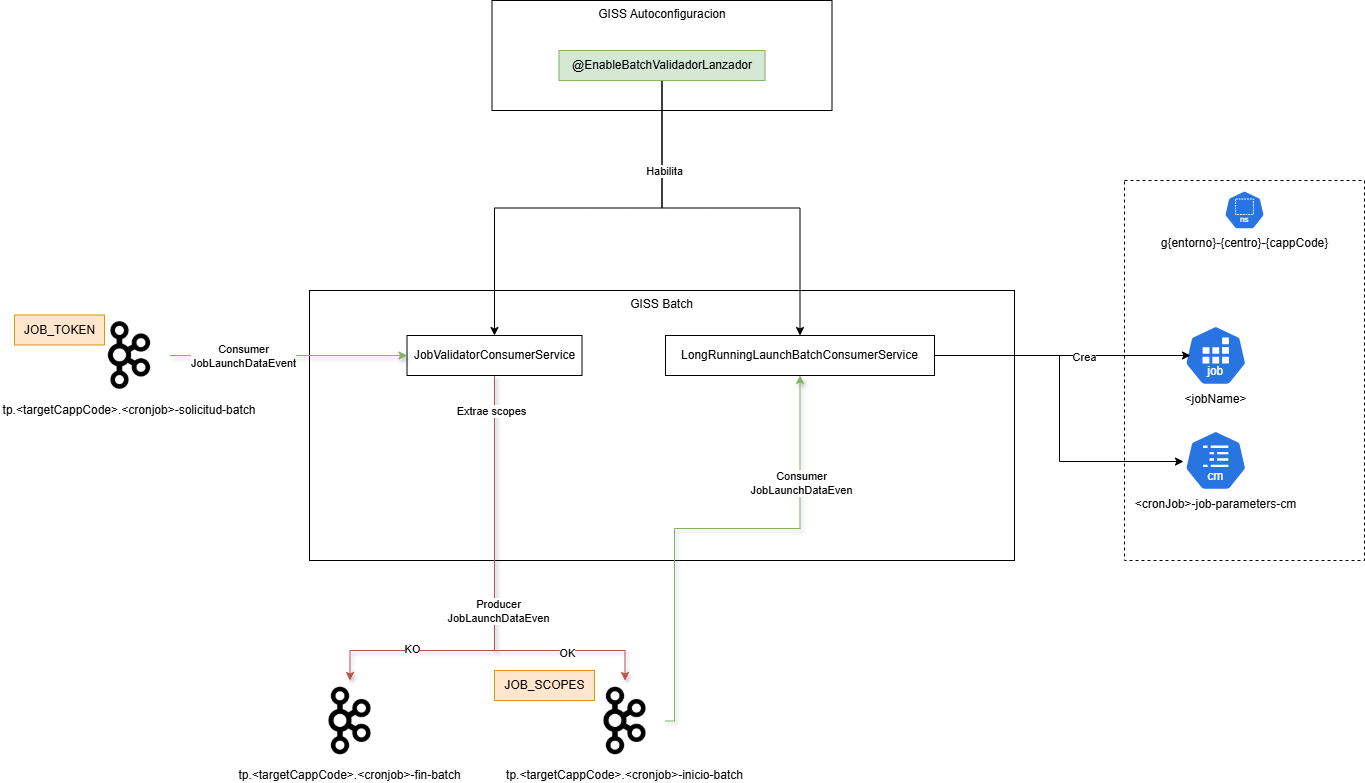

The diagram above was exported from draw.io. Its source (the exported page's mxGraphModel, read from the mxfile embedded in the PNG):
<mxGraphModel dx="1426" dy="2066" grid="1" gridSize="10" guides="1" tooltips="1" connect="1" arrows="1" fold="1" page="1" pageScale="1" pageWidth="827" pageHeight="1169" math="0" shadow="0">
  <root>
    <mxCell id="M3Tgg7TafSgStzDvmufi-0" />
    <mxCell id="M3Tgg7TafSgStzDvmufi-1" parent="M3Tgg7TafSgStzDvmufi-0" />
    <mxCell id="04sESIAstYtImh0wEy5B-3" value="" style="rounded=0;whiteSpace=wrap;html=1;dashed=1;" parent="M3Tgg7TafSgStzDvmufi-1" vertex="1">
      <mxGeometry x="1490" y="20" width="240" height="380" as="geometry" />
    </mxCell>
    <mxCell id="M3Tgg7TafSgStzDvmufi-2" value="GISS Autoconfiguracion" style="rounded=0;whiteSpace=wrap;html=1;verticalAlign=top;" parent="M3Tgg7TafSgStzDvmufi-1" vertex="1">
      <mxGeometry x="857.5" y="-160" width="340" height="110" as="geometry" />
    </mxCell>
    <mxCell id="M3Tgg7TafSgStzDvmufi-3" value="GISS Batch" style="rounded=0;whiteSpace=wrap;html=1;verticalAlign=top;" parent="M3Tgg7TafSgStzDvmufi-1" vertex="1">
      <mxGeometry x="675" y="130" width="705" height="270" as="geometry" />
    </mxCell>
    <mxCell id="oJgqt1Ayio1AsCjnUOL3-12" style="edgeStyle=orthogonalEdgeStyle;rounded=0;orthogonalLoop=1;jettySize=auto;html=1;entryX=0.5;entryY=0;entryDx=0;entryDy=0;" parent="M3Tgg7TafSgStzDvmufi-1" source="M3Tgg7TafSgStzDvmufi-6" target="M3Tgg7TafSgStzDvmufi-9" edge="1">
      <mxGeometry relative="1" as="geometry" />
    </mxCell>
    <mxCell id="oJgqt1Ayio1AsCjnUOL3-13" style="edgeStyle=orthogonalEdgeStyle;rounded=0;orthogonalLoop=1;jettySize=auto;html=1;entryX=0.5;entryY=0;entryDx=0;entryDy=0;" parent="M3Tgg7TafSgStzDvmufi-1" source="M3Tgg7TafSgStzDvmufi-6" target="oJgqt1Ayio1AsCjnUOL3-1" edge="1">
      <mxGeometry relative="1" as="geometry" />
    </mxCell>
    <mxCell id="oJgqt1Ayio1AsCjnUOL3-14" value="Habilita" style="edgeLabel;html=1;align=center;verticalAlign=middle;resizable=0;points=[];" parent="oJgqt1Ayio1AsCjnUOL3-13" vertex="1" connectable="0">
      <mxGeometry x="-0.542" y="2" relative="1" as="geometry">
        <mxPoint as="offset" />
      </mxGeometry>
    </mxCell>
    <mxCell id="M3Tgg7TafSgStzDvmufi-6" value="@EnableBatchValidadorLanzador" style="rounded=0;whiteSpace=wrap;html=1;fillColor=#d5e8d4;strokeColor=#82b366;" parent="M3Tgg7TafSgStzDvmufi-1" vertex="1">
      <mxGeometry x="924.5" y="-110" width="206" height="30" as="geometry" />
    </mxCell>
    <mxCell id="hjtQeZHofpkP9VMAybdn-2" style="edgeStyle=orthogonalEdgeStyle;rounded=0;orthogonalLoop=1;jettySize=auto;html=1;entryX=0.5;entryY=0;entryDx=0;entryDy=0;fillColor=#f8cecc;strokeColor=#b85450;shadow=1;" parent="M3Tgg7TafSgStzDvmufi-1" source="M3Tgg7TafSgStzDvmufi-9" target="hjtQeZHofpkP9VMAybdn-1" edge="1">
      <mxGeometry relative="1" as="geometry">
        <Array as="points">
          <mxPoint x="860" y="490" />
        </Array>
      </mxGeometry>
    </mxCell>
    <mxCell id="oJgqt1Ayio1AsCjnUOL3-3" value="KO" style="edgeLabel;html=1;align=center;verticalAlign=middle;resizable=0;points=[];" parent="hjtQeZHofpkP9VMAybdn-2" vertex="1" connectable="0">
      <mxGeometry x="0.5929" y="-2" relative="1" as="geometry">
        <mxPoint as="offset" />
      </mxGeometry>
    </mxCell>
    <mxCell id="hjtQeZHofpkP9VMAybdn-4" style="edgeStyle=orthogonalEdgeStyle;rounded=0;orthogonalLoop=1;jettySize=auto;html=1;entryX=0.5;entryY=0;entryDx=0;entryDy=0;fillColor=#f8cecc;strokeColor=#b85450;shadow=1;" parent="M3Tgg7TafSgStzDvmufi-1" source="M3Tgg7TafSgStzDvmufi-9" target="hjtQeZHofpkP9VMAybdn-3" edge="1">
      <mxGeometry relative="1" as="geometry">
        <Array as="points">
          <mxPoint x="860" y="490" />
          <mxPoint x="991" y="490" />
        </Array>
      </mxGeometry>
    </mxCell>
    <mxCell id="hjtQeZHofpkP9VMAybdn-6" value="&lt;span style=&quot;color: rgba(0, 0, 0, 0); font-family: monospace; font-size: 0px; text-align: start; background-color: rgb(236, 236, 236);&quot;&gt;%3CmxGraphModel%3E%3Croot%3E%3CmxCell%20id%3D%220%22%2F%3E%3CmxCell%20id%3D%221%22%20parent%3D%220%22%2F%3E%3CmxCell%20id%3D%222%22%20value%3D%22Validacion%20OK%22%20style%3D%22edgeLabel%3Bhtml%3D1%3Balign%3Dcenter%3BverticalAlign%3Dmiddle%3Bresizable%3D0%3Bpoints%3D%5B%5D%3B%22%20vertex%3D%221%22%20connectable%3D%220%22%20parent%3D%221%22%3E%3CmxGeometry%20x%3D%22780%22%20y%3D%22490%22%20as%3D%22geometry%22%2F%3E%3C%2FmxCell%3E%3C%2Froot%3E%3C%2FmxGraphModel%3E&lt;/span&gt;" style="edgeLabel;html=1;align=center;verticalAlign=middle;resizable=0;points=[];" parent="hjtQeZHofpkP9VMAybdn-4" vertex="1" connectable="0">
      <mxGeometry x="0.5798" y="2" relative="1" as="geometry">
        <mxPoint as="offset" />
      </mxGeometry>
    </mxCell>
    <mxCell id="hjtQeZHofpkP9VMAybdn-7" value="&lt;span style=&quot;color: rgba(0, 0, 0, 0); font-family: monospace; font-size: 0px; text-align: start; background-color: rgb(236, 236, 236);&quot;&gt;%3CmxGraphModel%3E%3Croot%3E%3CmxCell%20id%3D%220%22%2F%3E%3CmxCell%20id%3D%221%22%20parent%3D%220%22%2F%3E%3CmxCell%20id%3D%222%22%20value%3D%22Validacion%20OK%22%20style%3D%22edgeLabel%3Bhtml%3D1%3Balign%3Dcenter%3BverticalAlign%3Dmiddle%3Bresizable%3D0%3Bpoints%3D%5B%5D%3B%22%20vertex%3D%221%22%20connectable%3D%220%22%20parent%3D%221%22%3E%3CmxGeometry%20x%3D%22780%22%20y%3D%22490%22%20as%3D%22geometry%22%2F%3E%3C%2FmxCell%3E%3C%2Froot%3E%3C%2FmxGraphModel%3EVa&lt;/span&gt;" style="edgeLabel;html=1;align=center;verticalAlign=middle;resizable=0;points=[];" parent="hjtQeZHofpkP9VMAybdn-4" vertex="1" connectable="0">
      <mxGeometry x="0.4604" relative="1" as="geometry">
        <mxPoint as="offset" />
      </mxGeometry>
    </mxCell>
    <mxCell id="oJgqt1Ayio1AsCjnUOL3-0" value="Extrae scopes" style="edgeLabel;html=1;align=center;verticalAlign=middle;resizable=0;points=[];" parent="hjtQeZHofpkP9VMAybdn-4" vertex="1" connectable="0">
      <mxGeometry x="-0.008" y="-4" relative="1" as="geometry">
        <mxPoint y="-181" as="offset" />
      </mxGeometry>
    </mxCell>
    <mxCell id="oJgqt1Ayio1AsCjnUOL3-2" value="OK" style="edgeLabel;html=1;align=center;verticalAlign=middle;resizable=0;points=[];" parent="hjtQeZHofpkP9VMAybdn-4" vertex="1" connectable="0">
      <mxGeometry x="0.5936" y="-2" relative="1" as="geometry">
        <mxPoint as="offset" />
      </mxGeometry>
    </mxCell>
    <mxCell id="KhDlKa2FRRuc6JsQA1rM-1" value="Producer&lt;div&gt;JobLaunchDataEven&lt;/div&gt;" style="edgeLabel;html=1;align=center;verticalAlign=middle;resizable=0;points=[];" parent="hjtQeZHofpkP9VMAybdn-4" vertex="1" connectable="0">
      <mxGeometry x="0.0798" y="3" relative="1" as="geometry">
        <mxPoint as="offset" />
      </mxGeometry>
    </mxCell>
    <mxCell id="M3Tgg7TafSgStzDvmufi-9" value="JobValidatorConsumerService" style="rounded=0;whiteSpace=wrap;html=1;" parent="M3Tgg7TafSgStzDvmufi-1" vertex="1">
      <mxGeometry x="772.5" y="175" width="175" height="40" as="geometry" />
    </mxCell>
    <mxCell id="oJgqt1Ayio1AsCjnUOL3-8" style="edgeStyle=orthogonalEdgeStyle;rounded=0;orthogonalLoop=1;jettySize=auto;html=1;entryX=0;entryY=0.5;entryDx=0;entryDy=0;fillColor=#d5e8d4;strokeColor=#82b366;shadow=1;" parent="M3Tgg7TafSgStzDvmufi-1" source="M3Tgg7TafSgStzDvmufi-10" target="M3Tgg7TafSgStzDvmufi-9" edge="1">
      <mxGeometry relative="1" as="geometry" />
    </mxCell>
    <mxCell id="KhDlKa2FRRuc6JsQA1rM-0" value="&lt;div&gt;Consumer&lt;/div&gt;&lt;div&gt;JobLaunchDataEvent&lt;/div&gt;" style="edgeLabel;html=1;align=center;verticalAlign=middle;resizable=0;points=[];" parent="oJgqt1Ayio1AsCjnUOL3-8" vertex="1" connectable="0">
      <mxGeometry x="-0.3793" y="1" relative="1" as="geometry">
        <mxPoint x="-1" y="1" as="offset" />
      </mxGeometry>
    </mxCell>
    <mxCell id="M3Tgg7TafSgStzDvmufi-10" value="tp.&lt;targetCappCode&gt;.&lt;cronjob&gt;-solicitud-batch" style="shape=image;verticalLabelPosition=bottom;labelBackgroundColor=default;verticalAlign=top;aspect=fixed;imageAspect=0;image=data:image/webp,(base64 omitted: 8412 chars);" parent="M3Tgg7TafSgStzDvmufi-1" vertex="1">
      <mxGeometry x="454.5" y="154.5" width="81" height="81" as="geometry" />
    </mxCell>
    <mxCell id="M3Tgg7TafSgStzDvmufi-14" value="&lt;span style=&quot;background-color: rgb(255, 255, 255);&quot;&gt;&amp;lt;cronJob&amp;gt;-job-parameters-cm&lt;/span&gt;" style="aspect=fixed;sketch=0;html=1;dashed=0;whitespace=wrap;verticalLabelPosition=bottom;verticalAlign=top;fillColor=#2875E2;strokeColor=#ffffff;points=[[0.005,0.63,0],[0.1,0.2,0],[0.9,0.2,0],[0.5,0,0],[0.995,0.63,0],[0.72,0.99,0],[0.5,1,0],[0.28,0.99,0]];shape=mxgraph.kubernetes.icon2;kubernetesLabel=1;prIcon=cm" parent="M3Tgg7TafSgStzDvmufi-1" vertex="1">
      <mxGeometry x="1550" y="270" width="62.5" height="60" as="geometry" />
    </mxCell>
    <mxCell id="hjtQeZHofpkP9VMAybdn-1" value="tp.&lt;targetCappCode&gt;.&lt;cronjob&gt;-fin-batch" style="shape=image;verticalLabelPosition=bottom;labelBackgroundColor=default;verticalAlign=top;aspect=fixed;imageAspect=0;image=data:image/webp,(base64 omitted: 8412 chars);" parent="M3Tgg7TafSgStzDvmufi-1" vertex="1">
      <mxGeometry x="675" y="520" width="81" height="81" as="geometry" />
    </mxCell>
    <mxCell id="oJgqt1Ayio1AsCjnUOL3-4" style="edgeStyle=orthogonalEdgeStyle;rounded=0;orthogonalLoop=1;jettySize=auto;html=1;entryX=0.5;entryY=1;entryDx=0;entryDy=0;fillColor=#d5e8d4;strokeColor=#82b366;shadow=1;" parent="M3Tgg7TafSgStzDvmufi-1" source="hjtQeZHofpkP9VMAybdn-3" target="oJgqt1Ayio1AsCjnUOL3-1" edge="1">
      <mxGeometry relative="1" as="geometry">
        <Array as="points">
          <mxPoint x="1040" y="561" />
          <mxPoint x="1040" y="368" />
          <mxPoint x="1166" y="368" />
        </Array>
      </mxGeometry>
    </mxCell>
    <mxCell id="oJgqt1Ayio1AsCjnUOL3-5" value="&lt;span style=&quot;color: rgba(0, 0, 0, 0); font-family: monospace; font-size: 0px; text-align: start; background-color: rgb(236, 236, 236);&quot;&gt;%3CmxGraphModel%3E%3Croot%3E%3CmxCell%20id%3D%220%22%2F%3E%3CmxCell%20id%3D%221%22%20parent%3D%220%22%2F%3E%3CmxCell%20id%3D%222%22%20value%3D%22JobLaunchDataEvent%22%20style%3D%22edgeLabel%3Bhtml%3D1%3Balign%3Dcenter%3BverticalAlign%3Dmiddle%3Bresizable%3D0%3Bpoints%3D%5B%5D%3B%22%20vertex%3D%221%22%20connectable%3D%220%22%20parent%3D%221%22%3E%3CmxGeometry%20x%3D%22860%22%20y%3D%2260%22%20as%3D%22geometry%22%2F%3E%3C%2FmxCell%3E%3C%2Froot%3E%3C%2FmxGraphModel%3E&lt;/span&gt;" style="edgeLabel;html=1;align=center;verticalAlign=middle;resizable=0;points=[];" parent="oJgqt1Ayio1AsCjnUOL3-4" vertex="1" connectable="0">
      <mxGeometry x="0.7625" relative="1" as="geometry">
        <mxPoint x="1" as="offset" />
      </mxGeometry>
    </mxCell>
    <mxCell id="9wJpvLxhTzMFb8xjVZHp-0" value="Consumer&lt;div&gt;JobLaunchDataEven&lt;/div&gt;" style="edgeLabel;html=1;align=center;verticalAlign=middle;resizable=0;points=[];" parent="oJgqt1Ayio1AsCjnUOL3-4" vertex="1" connectable="0">
      <mxGeometry x="0.5547" y="-1" relative="1" as="geometry">
        <mxPoint as="offset" />
      </mxGeometry>
    </mxCell>
    <mxCell id="hjtQeZHofpkP9VMAybdn-3" value="tp.&lt;targetCappCode&gt;.&lt;cronjob&gt;-inicio-batch" style="shape=image;verticalLabelPosition=bottom;labelBackgroundColor=default;verticalAlign=top;aspect=fixed;imageAspect=0;image=data:image/webp,(base64 omitted: 8412 chars);" parent="M3Tgg7TafSgStzDvmufi-1" vertex="1">
      <mxGeometry x="950" y="520" width="81" height="81" as="geometry" />
    </mxCell>
    <mxCell id="hjtQeZHofpkP9VMAybdn-9" value="JOB_SCOPES" style="text;html=1;align=center;verticalAlign=middle;resizable=0;points=[];autosize=1;strokeColor=#d79b00;fillColor=#ffe6cc;" parent="M3Tgg7TafSgStzDvmufi-1" vertex="1">
      <mxGeometry x="860" y="510" width="100" height="30" as="geometry" />
    </mxCell>
    <mxCell id="hjtQeZHofpkP9VMAybdn-10" value="JOB_TOKEN" style="text;html=1;align=center;verticalAlign=middle;resizable=0;points=[];autosize=1;strokeColor=#d79b00;fillColor=#ffe6cc;" parent="M3Tgg7TafSgStzDvmufi-1" vertex="1">
      <mxGeometry x="380" y="154.5" width="90" height="30" as="geometry" />
    </mxCell>
    <mxCell id="oJgqt1Ayio1AsCjnUOL3-1" value="LongRunningLaunchBatchConsumerService" style="rounded=0;whiteSpace=wrap;html=1;" parent="M3Tgg7TafSgStzDvmufi-1" vertex="1">
      <mxGeometry x="1031" y="175" width="269" height="40" as="geometry" />
    </mxCell>
    <mxCell id="iwBlvte0GRJc4rz15yVn-0" value="&amp;lt;jobName&amp;gt;" style="aspect=fixed;sketch=0;html=1;dashed=0;whitespace=wrap;verticalLabelPosition=bottom;verticalAlign=top;fillColor=#2875E2;strokeColor=#ffffff;points=[[0.005,0.63,0],[0.1,0.2,0],[0.9,0.2,0],[0.5,0,0],[0.995,0.63,0],[0.72,0.99,0],[0.5,1,0],[0.28,0.99,0]];shape=mxgraph.kubernetes.icon2;kubernetesLabel=1;prIcon=job" parent="M3Tgg7TafSgStzDvmufi-1" vertex="1">
      <mxGeometry x="1550" y="165" width="62.5" height="60" as="geometry" />
    </mxCell>
    <mxCell id="iwBlvte0GRJc4rz15yVn-1" style="edgeStyle=orthogonalEdgeStyle;rounded=0;orthogonalLoop=1;jettySize=auto;html=1;entryX=0.096;entryY=0.5;entryDx=0;entryDy=0;entryPerimeter=0;" parent="M3Tgg7TafSgStzDvmufi-1" source="oJgqt1Ayio1AsCjnUOL3-1" target="iwBlvte0GRJc4rz15yVn-0" edge="1">
      <mxGeometry relative="1" as="geometry" />
    </mxCell>
    <mxCell id="iwBlvte0GRJc4rz15yVn-2" value="Crea" style="edgeLabel;html=1;align=center;verticalAlign=middle;resizable=0;points=[];" parent="iwBlvte0GRJc4rz15yVn-1" vertex="1" connectable="0">
      <mxGeometry x="0.1641" y="-1" relative="1" as="geometry">
        <mxPoint as="offset" />
      </mxGeometry>
    </mxCell>
    <mxCell id="04sESIAstYtImh0wEy5B-0" value="g{entorno}-{centro}-{cappCode}" style="aspect=fixed;sketch=0;html=1;dashed=0;whitespace=wrap;verticalLabelPosition=bottom;verticalAlign=top;fillColor=#2875E2;strokeColor=#ffffff;points=[[0.005,0.63,0],[0.1,0.2,0],[0.9,0.2,0],[0.5,0,0],[0.995,0.63,0],[0.72,0.99,0],[0.5,1,0],[0.28,0.99,0]];shape=mxgraph.kubernetes.icon2;kubernetesLabel=1;prIcon=ns" parent="M3Tgg7TafSgStzDvmufi-1" vertex="1">
      <mxGeometry x="1589.68" y="30" width="40.63" height="39" as="geometry" />
    </mxCell>
    <mxCell id="04sESIAstYtImh0wEy5B-4" style="edgeStyle=orthogonalEdgeStyle;rounded=0;orthogonalLoop=1;jettySize=auto;html=1;entryX=-0.016;entryY=0.517;entryDx=0;entryDy=0;entryPerimeter=0;" parent="M3Tgg7TafSgStzDvmufi-1" source="oJgqt1Ayio1AsCjnUOL3-1" target="M3Tgg7TafSgStzDvmufi-14" edge="1">
      <mxGeometry relative="1" as="geometry" />
    </mxCell>
  </root>
</mxGraphModel>